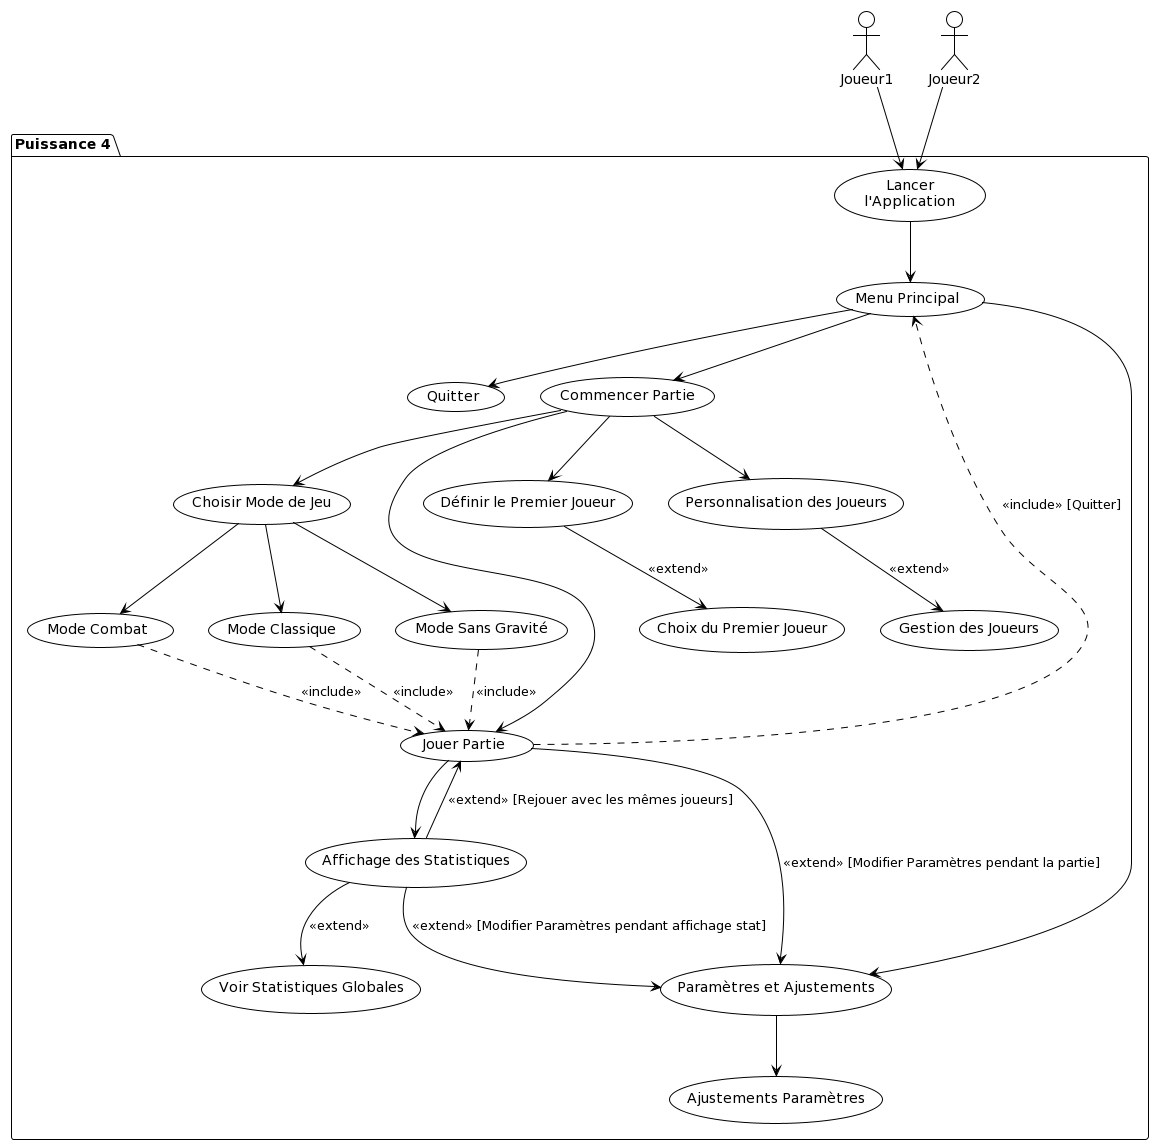

The diagram above was rendered by PlantUML. Its source (embedded in the PNG):
@startuml
!theme plain

actor Joueur1 as joueur
actor Joueur2 as joueur2

package "Puissance 4" {
  usecase (Lancer\nl'Application) as LA
  usecase (Menu Principal) as MP
  usecase (Quitter) as Quitter
  usecase (Commencer Partie) as Commencer
  usecase (Personnalisation des Joueurs) as Perso
  usecase (Choisir Mode de Jeu) as Mode
  usecase (Définir le Premier Joueur) as PremierJoueur
  usecase (Paramètres et Ajustements) as Param
  usecase (Jouer Partie) as Jouer
  usecase (Affichage des Statistiques) as Stats
  usecase (Gestion des Joueurs) as Gestion
  usecase (Mode Classique) as Classique
  usecase (Mode Sans Gravité) as SansGravite
  usecase (Mode Combat) as Combat
  usecase (Choix du Premier Joueur) as ChoixPremier
  usecase (Ajustements Paramètres) as Ajustements
  usecase (Voir Statistiques Globales) as Globales

  joueur --> LA
  joueur2 --> LA
  LA --> MP
  MP --> Quitter
  MP --> Commencer
  Commencer --> Perso
  Commencer --> Mode
  Commencer --> PremierJoueur
  Commencer --> Jouer
  Perso --> Gestion : <<extend>>
  Mode --> Classique
  Mode --> SansGravite
  Mode --> Combat
  PremierJoueur --> ChoixPremier : <<extend>>
  MP --> Param
  Param --> Ajustements
  Jouer --> Stats
  Stats --> Globales : <<extend>>
  Stats -down-> Jouer : <<extend>> [Rejouer avec les mêmes joueurs]
  Jouer --> Param : <<extend>> [Modifier Paramètres pendant la partie]
  Stats --> Param : <<extend>> [Modifier Paramètres pendant affichage stat]


  Classique ..> Jouer : <<include>>
  SansGravite ..> Jouer : <<include>>
  Combat ..> Jouer : <<include>>
  Jouer ..> MP : <<include>> [Quitter]
}
@enduml